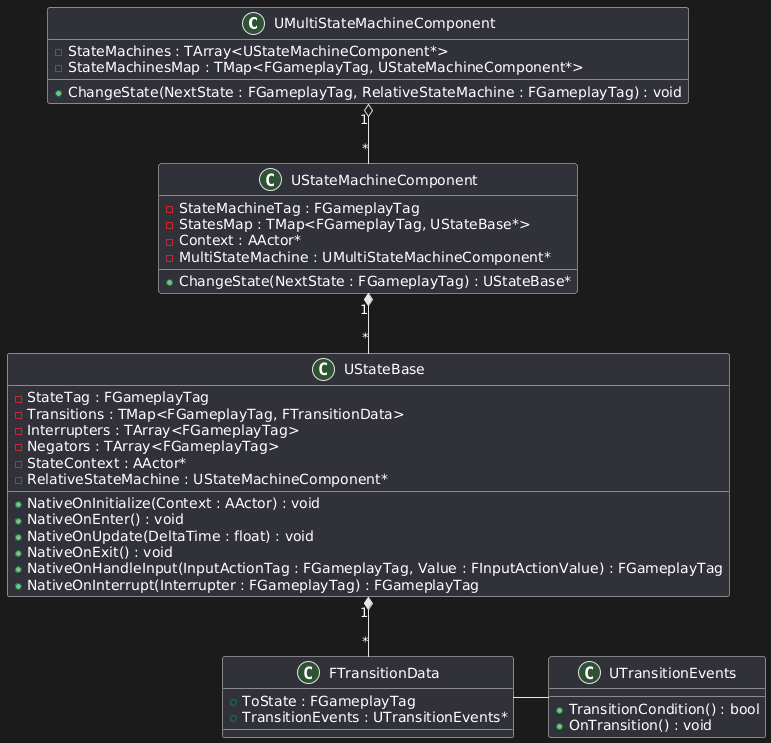

The diagram above was rendered by PlantUML. Its source (embedded in the PNG):
@startuml
' =============================
' CLASSI PRINCIPALI
' =============================

class UMultiStateMachineComponent {
    - StateMachines : TArray<UStateMachineComponent*>
    - StateMachinesMap : TMap<FGameplayTag, UStateMachineComponent*>
    + ChangeState(NextState : FGameplayTag, RelativeStateMachine : FGameplayTag) : void
}

class UStateMachineComponent {
    - StateMachineTag : FGameplayTag
    - StatesMap : TMap<FGameplayTag, UStateBase*>
    - Context : AActor*
    - MultiStateMachine : UMultiStateMachineComponent*
    + ChangeState(NextState : FGameplayTag) : UStateBase*
}

class UStateBase {
    - StateTag : FGameplayTag
    - Transitions : TMap<FGameplayTag, FTransitionData>
    - Interrupters : TArray<FGameplayTag>
    - Negators : TArray<FGameplayTag>
    - StateContext : AActor*
    - RelativeStateMachine : UStateMachineComponent*
    + NativeOnInitialize(Context : AActor) : void
    + NativeOnEnter() : void
    + NativeOnUpdate(DeltaTime : float) : void
    + NativeOnExit() : void
    + NativeOnHandleInput(InputActionTag : FGameplayTag, Value : FInputActionValue) : FGameplayTag
    + NativeOnInterrupt(Interrupter : FGameplayTag) : FGameplayTag
}

class UTransitionEvents {
    + TransitionCondition() : bool
    + OnTransition() : void
}

' =============================
' STRUCTS
' =============================
class FTransitionData {
    + ToState : FGameplayTag
    + TransitionEvents : UTransitionEvents*
}

' =============================
' RELAZIONI
' =============================
UMultiStateMachineComponent "1" o-- "*" UStateMachineComponent
UStateMachineComponent "1" *-- "*" UStateBase
UStateBase "1" *-- "*" FTransitionData
FTransitionData - UTransitionEvents
@enduml